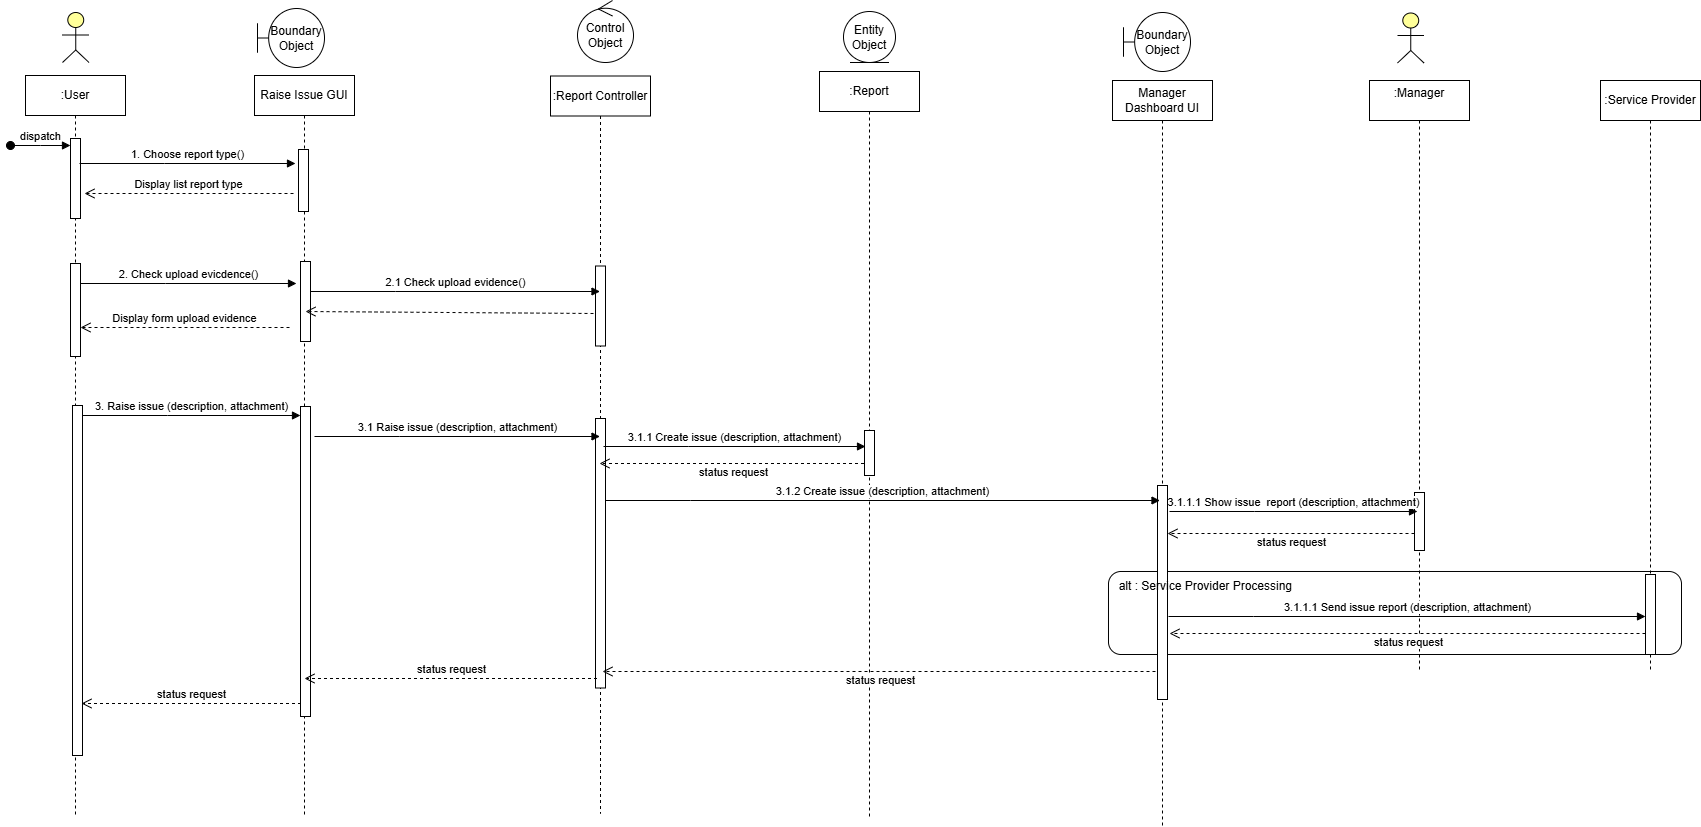

The diagram above was exported from draw.io. Its source (the exported page's mxGraphModel, read from the mxfile embedded in the PNG):
<mxGraphModel dx="1884" dy="587" grid="0" gridSize="10" guides="1" tooltips="1" connect="1" arrows="1" fold="1" page="1" pageScale="1" pageWidth="850" pageHeight="1100" math="1" shadow="0">
  <root>
    <mxCell id="0" />
    <mxCell id="1" parent="0" />
    <mxCell id="jWbFU213Ql1846u4WJzK-3" value="" style="rounded=1;whiteSpace=wrap;html=1;" vertex="1" parent="1">
      <mxGeometry x="1095" y="636" width="573" height="83" as="geometry" />
    </mxCell>
    <mxCell id="Dr1B58gh9fHVRzHnWmy3-1" value=":User" style="shape=umlLifeline;perimeter=lifelinePerimeter;whiteSpace=wrap;html=1;container=0;dropTarget=0;collapsible=0;recursiveResize=0;outlineConnect=0;portConstraint=eastwest;newEdgeStyle={&quot;edgeStyle&quot;:&quot;elbowEdgeStyle&quot;,&quot;elbow&quot;:&quot;vertical&quot;,&quot;curved&quot;:0,&quot;rounded&quot;:0};" parent="1" vertex="1">
      <mxGeometry x="12" y="140" width="100" height="740" as="geometry" />
    </mxCell>
    <mxCell id="Dr1B58gh9fHVRzHnWmy3-2" value="dispatch" style="html=1;verticalAlign=bottom;startArrow=oval;endArrow=block;startSize=8;edgeStyle=elbowEdgeStyle;elbow=vertical;curved=0;rounded=0;" parent="Dr1B58gh9fHVRzHnWmy3-1" target="Dr1B58gh9fHVRzHnWmy3-3" edge="1">
      <mxGeometry relative="1" as="geometry">
        <mxPoint x="-15" y="70" as="sourcePoint" />
        <mxPoint x="40" y="70" as="targetPoint" />
      </mxGeometry>
    </mxCell>
    <mxCell id="Dr1B58gh9fHVRzHnWmy3-3" value="" style="html=1;points=[[0,0,0,0,5],[0,1,0,0,-5],[1,0,0,0,5],[1,1,0,0,-5]];perimeter=orthogonalPerimeter;outlineConnect=0;targetShapes=umlLifeline;portConstraint=eastwest;newEdgeStyle={&quot;curved&quot;:0,&quot;rounded&quot;:0};" parent="Dr1B58gh9fHVRzHnWmy3-1" vertex="1">
      <mxGeometry x="45" y="63" width="10" height="80" as="geometry" />
    </mxCell>
    <mxCell id="ffspVVe_ltKas99znd-T-1" value="" style="html=1;points=[[0,0,0,0,5],[0,1,0,0,-5],[1,0,0,0,5],[1,1,0,0,-5]];perimeter=orthogonalPerimeter;outlineConnect=0;targetShapes=umlLifeline;portConstraint=eastwest;newEdgeStyle={&quot;curved&quot;:0,&quot;rounded&quot;:0};" parent="Dr1B58gh9fHVRzHnWmy3-1" vertex="1">
      <mxGeometry x="45" y="188" width="10" height="93" as="geometry" />
    </mxCell>
    <mxCell id="Dr1B58gh9fHVRzHnWmy3-4" value="&lt;div&gt;Raise Issue GUI&lt;/div&gt;" style="shape=umlLifeline;perimeter=lifelinePerimeter;whiteSpace=wrap;html=1;container=0;dropTarget=0;collapsible=0;recursiveResize=0;outlineConnect=0;portConstraint=eastwest;newEdgeStyle={&quot;edgeStyle&quot;:&quot;elbowEdgeStyle&quot;,&quot;elbow&quot;:&quot;vertical&quot;,&quot;curved&quot;:0,&quot;rounded&quot;:0};" parent="1" vertex="1">
      <mxGeometry x="241" y="140" width="100" height="741" as="geometry" />
    </mxCell>
    <mxCell id="Dr1B58gh9fHVRzHnWmy3-5" value="" style="html=1;points=[[0,0,0,0,5],[0,1,0,0,-5],[1,0,0,0,5],[1,1,0,0,-5]];perimeter=orthogonalPerimeter;outlineConnect=0;targetShapes=umlLifeline;portConstraint=eastwest;newEdgeStyle={&quot;curved&quot;:0,&quot;rounded&quot;:0};" parent="Dr1B58gh9fHVRzHnWmy3-4" vertex="1">
      <mxGeometry x="44" y="74" width="10" height="62" as="geometry" />
    </mxCell>
    <mxCell id="Dr1B58gh9fHVRzHnWmy3-6" value="" style="html=1;points=[];perimeter=orthogonalPerimeter;outlineConnect=0;targetShapes=umlLifeline;portConstraint=eastwest;newEdgeStyle={&quot;edgeStyle&quot;:&quot;elbowEdgeStyle&quot;,&quot;elbow&quot;:&quot;vertical&quot;,&quot;curved&quot;:0,&quot;rounded&quot;:0};" parent="Dr1B58gh9fHVRzHnWmy3-4" vertex="1">
      <mxGeometry x="46" y="331" width="10" height="310" as="geometry" />
    </mxCell>
    <mxCell id="Dr1B58gh9fHVRzHnWmy3-12" value="" style="html=1;points=[];perimeter=orthogonalPerimeter;outlineConnect=0;targetShapes=umlLifeline;portConstraint=eastwest;newEdgeStyle={&quot;edgeStyle&quot;:&quot;elbowEdgeStyle&quot;,&quot;elbow&quot;:&quot;vertical&quot;,&quot;curved&quot;:0,&quot;rounded&quot;:0};" parent="Dr1B58gh9fHVRzHnWmy3-4" vertex="1">
      <mxGeometry x="-182" y="330" width="10" height="350" as="geometry" />
    </mxCell>
    <mxCell id="Dr1B58gh9fHVRzHnWmy3-13" value="3. Raise issue (description, attachment)" style="html=1;verticalAlign=bottom;endArrow=block;edgeStyle=elbowEdgeStyle;elbow=vertical;curved=0;rounded=0;" parent="Dr1B58gh9fHVRzHnWmy3-4" source="Dr1B58gh9fHVRzHnWmy3-12" target="Dr1B58gh9fHVRzHnWmy3-6" edge="1">
      <mxGeometry relative="1" as="geometry">
        <mxPoint x="-72" y="350" as="sourcePoint" />
        <Array as="points">
          <mxPoint x="-87" y="340" />
        </Array>
      </mxGeometry>
    </mxCell>
    <mxCell id="ffspVVe_ltKas99znd-T-2" value="" style="html=1;points=[[0,0,0,0,5],[0,1,0,0,-5],[1,0,0,0,5],[1,1,0,0,-5]];perimeter=orthogonalPerimeter;outlineConnect=0;targetShapes=umlLifeline;portConstraint=eastwest;newEdgeStyle={&quot;curved&quot;:0,&quot;rounded&quot;:0};" parent="Dr1B58gh9fHVRzHnWmy3-4" vertex="1">
      <mxGeometry x="46" y="186" width="10" height="80" as="geometry" />
    </mxCell>
    <mxCell id="Dr1B58gh9fHVRzHnWmy3-7" value="" style="html=1;outlineConnect=0;whiteSpace=wrap;fillColor=#ffff99;verticalLabelPosition=bottom;verticalAlign=top;align=center;shape=mxgraph.archimate3.actor;" parent="1" vertex="1">
      <mxGeometry x="49" y="77" width="26.5" height="50" as="geometry" />
    </mxCell>
    <mxCell id="Dr1B58gh9fHVRzHnWmy3-8" value="&lt;div&gt;Manager Dashboard UI&lt;/div&gt;" style="shape=umlLifeline;perimeter=lifelinePerimeter;whiteSpace=wrap;html=1;container=0;dropTarget=0;collapsible=0;recursiveResize=0;outlineConnect=0;portConstraint=eastwest;newEdgeStyle={&quot;edgeStyle&quot;:&quot;elbowEdgeStyle&quot;,&quot;elbow&quot;:&quot;vertical&quot;,&quot;curved&quot;:0,&quot;rounded&quot;:0};" parent="1" vertex="1">
      <mxGeometry x="1099" y="145" width="100" height="746" as="geometry" />
    </mxCell>
    <mxCell id="ffspVVe_ltKas99znd-T-23" value="" style="html=1;points=[[0,0,0,0,5],[0,1,0,0,-5],[1,0,0,0,5],[1,1,0,0,-5]];perimeter=orthogonalPerimeter;outlineConnect=0;targetShapes=umlLifeline;portConstraint=eastwest;newEdgeStyle={&quot;curved&quot;:0,&quot;rounded&quot;:0};" parent="Dr1B58gh9fHVRzHnWmy3-8" vertex="1">
      <mxGeometry x="45" y="405" width="10" height="214" as="geometry" />
    </mxCell>
    <mxCell id="Dr1B58gh9fHVRzHnWmy3-9" value=":Manager&lt;div&gt;&lt;br&gt;&lt;/div&gt;" style="shape=umlLifeline;perimeter=lifelinePerimeter;whiteSpace=wrap;html=1;container=0;dropTarget=0;collapsible=0;recursiveResize=0;outlineConnect=0;portConstraint=eastwest;newEdgeStyle={&quot;edgeStyle&quot;:&quot;elbowEdgeStyle&quot;,&quot;elbow&quot;:&quot;vertical&quot;,&quot;curved&quot;:0,&quot;rounded&quot;:0};" parent="1" vertex="1">
      <mxGeometry x="1356" y="145" width="100" height="591" as="geometry" />
    </mxCell>
    <mxCell id="ffspVVe_ltKas99znd-T-28" value="" style="html=1;points=[[0,0,0,0,5],[0,1,0,0,-5],[1,0,0,0,5],[1,1,0,0,-5]];perimeter=orthogonalPerimeter;outlineConnect=0;targetShapes=umlLifeline;portConstraint=eastwest;newEdgeStyle={&quot;curved&quot;:0,&quot;rounded&quot;:0};" parent="Dr1B58gh9fHVRzHnWmy3-9" vertex="1">
      <mxGeometry x="45" y="412" width="10" height="58" as="geometry" />
    </mxCell>
    <mxCell id="Dr1B58gh9fHVRzHnWmy3-19" value="1. Choose report type()" style="html=1;verticalAlign=bottom;endArrow=block;edgeStyle=elbowEdgeStyle;elbow=vertical;curved=0;rounded=0;" parent="1" edge="1">
      <mxGeometry relative="1" as="geometry">
        <mxPoint x="66" y="228" as="sourcePoint" />
        <Array as="points">
          <mxPoint x="151" y="228" />
        </Array>
        <mxPoint x="282" y="228" as="targetPoint" />
        <mxPoint as="offset" />
      </mxGeometry>
    </mxCell>
    <mxCell id="Dr1B58gh9fHVRzHnWmy3-20" value="Display list report type" style="html=1;verticalAlign=bottom;endArrow=open;dashed=1;endSize=8;curved=0;rounded=0;" parent="1" edge="1">
      <mxGeometry relative="1" as="geometry">
        <mxPoint x="280" y="258" as="sourcePoint" />
        <mxPoint x="71" y="258" as="targetPoint" />
      </mxGeometry>
    </mxCell>
    <mxCell id="Dr1B58gh9fHVRzHnWmy3-35" value="Boundary Object" style="shape=umlBoundary;whiteSpace=wrap;html=1;" parent="1" vertex="1">
      <mxGeometry x="244" y="73" width="67" height="59" as="geometry" />
    </mxCell>
    <mxCell id="Dr1B58gh9fHVRzHnWmy3-37" value="Boundary Object" style="shape=umlBoundary;whiteSpace=wrap;html=1;" parent="1" vertex="1">
      <mxGeometry x="1110" y="77" width="67" height="59" as="geometry" />
    </mxCell>
    <mxCell id="Dr1B58gh9fHVRzHnWmy3-41" value="" style="html=1;outlineConnect=0;whiteSpace=wrap;fillColor=#ffff99;verticalLabelPosition=bottom;verticalAlign=top;align=center;shape=mxgraph.archimate3.actor;" parent="1" vertex="1">
      <mxGeometry x="1384" y="77.5" width="26.5" height="50" as="geometry" />
    </mxCell>
    <mxCell id="Dr1B58gh9fHVRzHnWmy3-42" value="&lt;div&gt;:Report Controller&lt;/div&gt;" style="shape=umlLifeline;perimeter=lifelinePerimeter;whiteSpace=wrap;html=1;container=0;dropTarget=0;collapsible=0;recursiveResize=0;outlineConnect=0;portConstraint=eastwest;newEdgeStyle={&quot;edgeStyle&quot;:&quot;elbowEdgeStyle&quot;,&quot;elbow&quot;:&quot;vertical&quot;,&quot;curved&quot;:0,&quot;rounded&quot;:0};" parent="1" vertex="1">
      <mxGeometry x="537" y="140.5" width="100" height="737.5" as="geometry" />
    </mxCell>
    <mxCell id="ffspVVe_ltKas99znd-T-5" value="" style="html=1;points=[[0,0,0,0,5],[0,1,0,0,-5],[1,0,0,0,5],[1,1,0,0,-5]];perimeter=orthogonalPerimeter;outlineConnect=0;targetShapes=umlLifeline;portConstraint=eastwest;newEdgeStyle={&quot;curved&quot;:0,&quot;rounded&quot;:0};" parent="Dr1B58gh9fHVRzHnWmy3-42" vertex="1">
      <mxGeometry x="45" y="190" width="10" height="80" as="geometry" />
    </mxCell>
    <mxCell id="ffspVVe_ltKas99znd-T-8" value="" style="html=1;points=[[0,0,0,0,5],[0,1,0,0,-5],[1,0,0,0,5],[1,1,0,0,-5]];perimeter=orthogonalPerimeter;outlineConnect=0;targetShapes=umlLifeline;portConstraint=eastwest;newEdgeStyle={&quot;curved&quot;:0,&quot;rounded&quot;:0};" parent="Dr1B58gh9fHVRzHnWmy3-42" vertex="1">
      <mxGeometry x="45" y="342.5" width="10" height="269.5" as="geometry" />
    </mxCell>
    <mxCell id="Dr1B58gh9fHVRzHnWmy3-43" value=":Report" style="shape=umlLifeline;perimeter=lifelinePerimeter;whiteSpace=wrap;html=1;container=0;dropTarget=0;collapsible=0;recursiveResize=0;outlineConnect=0;portConstraint=eastwest;newEdgeStyle={&quot;edgeStyle&quot;:&quot;elbowEdgeStyle&quot;,&quot;elbow&quot;:&quot;vertical&quot;,&quot;curved&quot;:0,&quot;rounded&quot;:0};" parent="1" vertex="1">
      <mxGeometry x="806" y="136" width="100" height="745" as="geometry" />
    </mxCell>
    <mxCell id="ffspVVe_ltKas99znd-T-10" value="" style="html=1;points=[[0,0,0,0,5],[0,1,0,0,-5],[1,0,0,0,5],[1,1,0,0,-5]];perimeter=orthogonalPerimeter;outlineConnect=0;targetShapes=umlLifeline;portConstraint=eastwest;newEdgeStyle={&quot;curved&quot;:0,&quot;rounded&quot;:0};" parent="Dr1B58gh9fHVRzHnWmy3-43" vertex="1">
      <mxGeometry x="45" y="359" width="10" height="45" as="geometry" />
    </mxCell>
    <mxCell id="Dr1B58gh9fHVRzHnWmy3-44" value="Control Object" style="ellipse;shape=umlControl;whiteSpace=wrap;html=1;" parent="1" vertex="1">
      <mxGeometry x="564" y="65" width="56" height="62" as="geometry" />
    </mxCell>
    <mxCell id="ffspVVe_ltKas99znd-T-3" value="2. Check upload evicdence()" style="html=1;verticalAlign=bottom;endArrow=block;edgeStyle=elbowEdgeStyle;elbow=vertical;curved=0;rounded=0;" parent="1" edge="1">
      <mxGeometry relative="1" as="geometry">
        <mxPoint x="67" y="348" as="sourcePoint" />
        <Array as="points">
          <mxPoint x="152" y="348" />
        </Array>
        <mxPoint x="283" y="348" as="targetPoint" />
        <mxPoint as="offset" />
      </mxGeometry>
    </mxCell>
    <mxCell id="ffspVVe_ltKas99znd-T-4" value="Display form upload evidence" style="html=1;verticalAlign=bottom;endArrow=open;dashed=1;endSize=8;curved=0;rounded=0;" parent="1" edge="1">
      <mxGeometry relative="1" as="geometry">
        <mxPoint x="276" y="392" as="sourcePoint" />
        <mxPoint x="67" y="392" as="targetPoint" />
      </mxGeometry>
    </mxCell>
    <mxCell id="ffspVVe_ltKas99znd-T-6" value="2.1 Check upload evidence()" style="html=1;verticalAlign=bottom;endArrow=block;edgeStyle=elbowEdgeStyle;elbow=vertical;curved=0;rounded=0;" parent="1" target="Dr1B58gh9fHVRzHnWmy3-42" edge="1">
      <mxGeometry x="0.0017" relative="1" as="geometry">
        <mxPoint x="297" y="356" as="sourcePoint" />
        <Array as="points">
          <mxPoint x="382" y="356" />
        </Array>
        <mxPoint x="513" y="356" as="targetPoint" />
        <mxPoint as="offset" />
      </mxGeometry>
    </mxCell>
    <mxCell id="ffspVVe_ltKas99znd-T-7" value="" style="html=1;verticalAlign=bottom;endArrow=open;dashed=1;endSize=8;curved=0;rounded=0;" parent="1" edge="1">
      <mxGeometry relative="1" as="geometry">
        <mxPoint x="580" y="378" as="sourcePoint" />
        <mxPoint x="292" y="376" as="targetPoint" />
      </mxGeometry>
    </mxCell>
    <mxCell id="ffspVVe_ltKas99znd-T-9" value="3.1 Raise issue (description, attachment)" style="html=1;verticalAlign=bottom;endArrow=block;edgeStyle=elbowEdgeStyle;elbow=vertical;curved=0;rounded=0;" parent="1" target="Dr1B58gh9fHVRzHnWmy3-42" edge="1">
      <mxGeometry relative="1" as="geometry">
        <mxPoint x="301" y="501" as="sourcePoint" />
        <Array as="points">
          <mxPoint x="386" y="501" />
        </Array>
        <mxPoint x="519" y="501" as="targetPoint" />
      </mxGeometry>
    </mxCell>
    <mxCell id="ffspVVe_ltKas99znd-T-11" value="3.1.1 Create issue (description, attachment)" style="html=1;verticalAlign=bottom;endArrow=block;edgeStyle=elbowEdgeStyle;elbow=vertical;curved=0;rounded=0;" parent="1" edge="1">
      <mxGeometry relative="1" as="geometry">
        <mxPoint x="590" y="511" as="sourcePoint" />
        <Array as="points">
          <mxPoint x="675" y="511" />
        </Array>
        <mxPoint x="852" y="511" as="targetPoint" />
      </mxGeometry>
    </mxCell>
    <mxCell id="ffspVVe_ltKas99znd-T-25" value="3.1.2 Create issue (description, attachment)" style="html=1;verticalAlign=bottom;endArrow=block;edgeStyle=elbowEdgeStyle;elbow=vertical;curved=0;rounded=0;" parent="1" edge="1">
      <mxGeometry relative="1" as="geometry">
        <mxPoint x="592" y="565" as="sourcePoint" />
        <Array as="points">
          <mxPoint x="677" y="565" />
        </Array>
        <mxPoint x="1146.5" y="565" as="targetPoint" />
      </mxGeometry>
    </mxCell>
    <mxCell id="ffspVVe_ltKas99znd-T-27" value="status request" style="html=1;verticalAlign=bottom;endArrow=open;dashed=1;endSize=8;curved=0;rounded=0;" parent="1" edge="1">
      <mxGeometry x="-0.0057" y="18" relative="1" as="geometry">
        <mxPoint x="850.5" y="528" as="sourcePoint" />
        <mxPoint x="586" y="528" as="targetPoint" />
        <mxPoint as="offset" />
      </mxGeometry>
    </mxCell>
    <mxCell id="ffspVVe_ltKas99znd-T-31" value="3.1.1.1 Show issue&amp;nbsp; report (description, attachment)" style="html=1;verticalAlign=bottom;endArrow=block;edgeStyle=elbowEdgeStyle;elbow=vertical;curved=0;rounded=0;" parent="1" edge="1">
      <mxGeometry relative="1" as="geometry">
        <mxPoint x="1156" y="576" as="sourcePoint" />
        <Array as="points">
          <mxPoint x="1241" y="576" />
        </Array>
        <mxPoint x="1404" y="576" as="targetPoint" />
      </mxGeometry>
    </mxCell>
    <mxCell id="ffspVVe_ltKas99znd-T-32" value="status request" style="html=1;verticalAlign=bottom;endArrow=open;dashed=1;endSize=8;curved=0;rounded=0;" parent="1" edge="1">
      <mxGeometry x="-0.0057" y="18" relative="1" as="geometry">
        <mxPoint x="1401" y="598" as="sourcePoint" />
        <mxPoint x="1154" y="598" as="targetPoint" />
        <mxPoint as="offset" />
      </mxGeometry>
    </mxCell>
    <mxCell id="ffspVVe_ltKas99znd-T-33" value="status request" style="html=1;verticalAlign=bottom;endArrow=open;dashed=1;endSize=8;curved=0;rounded=0;" parent="1" edge="1">
      <mxGeometry x="-0.0057" y="18" relative="1" as="geometry">
        <mxPoint x="1142" y="736" as="sourcePoint" />
        <mxPoint x="589" y="736" as="targetPoint" />
        <mxPoint as="offset" />
      </mxGeometry>
    </mxCell>
    <mxCell id="Dr1B58gh9fHVRzHnWmy3-16" value="status request" style="html=1;verticalAlign=bottom;endArrow=open;dashed=1;endSize=8;curved=0;rounded=0;entryX=0.548;entryY=0.506;entryDx=0;entryDy=0;entryPerimeter=0;" parent="1" edge="1">
      <mxGeometry relative="1" as="geometry">
        <mxPoint x="583.5" y="742.998" as="sourcePoint" />
        <mxPoint x="290.99999999999994" y="742.998" as="targetPoint" />
      </mxGeometry>
    </mxCell>
    <mxCell id="Dr1B58gh9fHVRzHnWmy3-17" value="status request" style="html=1;verticalAlign=bottom;endArrow=open;dashed=1;endSize=8;curved=0;rounded=0;" parent="1" edge="1">
      <mxGeometry relative="1" as="geometry">
        <mxPoint x="287.5" y="768" as="sourcePoint" />
        <mxPoint x="68" y="768" as="targetPoint" />
      </mxGeometry>
    </mxCell>
    <mxCell id="ffspVVe_ltKas99znd-T-36" value="Entity Object" style="ellipse;shape=umlEntity;whiteSpace=wrap;html=1;" parent="1" vertex="1">
      <mxGeometry x="830" y="76" width="52" height="51" as="geometry" />
    </mxCell>
    <mxCell id="jWbFU213Ql1846u4WJzK-1" value=":Service Provider" style="shape=umlLifeline;perimeter=lifelinePerimeter;whiteSpace=wrap;html=1;container=0;dropTarget=0;collapsible=0;recursiveResize=0;outlineConnect=0;portConstraint=eastwest;newEdgeStyle={&quot;edgeStyle&quot;:&quot;elbowEdgeStyle&quot;,&quot;elbow&quot;:&quot;vertical&quot;,&quot;curved&quot;:0,&quot;rounded&quot;:0};" vertex="1" parent="1">
      <mxGeometry x="1587" y="145" width="100" height="591" as="geometry" />
    </mxCell>
    <mxCell id="jWbFU213Ql1846u4WJzK-2" value="" style="html=1;points=[[0,0,0,0,5],[0,1,0,0,-5],[1,0,0,0,5],[1,1,0,0,-5]];perimeter=orthogonalPerimeter;outlineConnect=0;targetShapes=umlLifeline;portConstraint=eastwest;newEdgeStyle={&quot;curved&quot;:0,&quot;rounded&quot;:0};" vertex="1" parent="jWbFU213Ql1846u4WJzK-1">
      <mxGeometry x="45" y="494" width="10" height="80" as="geometry" />
    </mxCell>
    <mxCell id="jWbFU213Ql1846u4WJzK-4" value="alt : Service Provider Processing&amp;nbsp;" style="text;html=1;align=center;verticalAlign=middle;whiteSpace=wrap;rounded=0;" vertex="1" parent="1">
      <mxGeometry x="1095" y="636" width="198" height="30" as="geometry" />
    </mxCell>
    <mxCell id="jWbFU213Ql1846u4WJzK-7" value="3.1.1.1 Send issue report (description, attachment)" style="html=1;verticalAlign=bottom;endArrow=block;edgeStyle=elbowEdgeStyle;elbow=vertical;curved=0;rounded=0;" edge="1" parent="1" target="jWbFU213Ql1846u4WJzK-2">
      <mxGeometry relative="1" as="geometry">
        <mxPoint x="1155" y="681" as="sourcePoint" />
        <Array as="points">
          <mxPoint x="1240" y="681" />
        </Array>
        <mxPoint x="1403" y="681" as="targetPoint" />
      </mxGeometry>
    </mxCell>
    <mxCell id="jWbFU213Ql1846u4WJzK-8" value="status request" style="html=1;verticalAlign=bottom;endArrow=open;dashed=1;endSize=8;curved=0;rounded=0;" edge="1" parent="1" source="jWbFU213Ql1846u4WJzK-2">
      <mxGeometry x="-0.0057" y="18" relative="1" as="geometry">
        <mxPoint x="1403" y="698" as="sourcePoint" />
        <mxPoint x="1156" y="698" as="targetPoint" />
        <mxPoint as="offset" />
      </mxGeometry>
    </mxCell>
  </root>
</mxGraphModel>